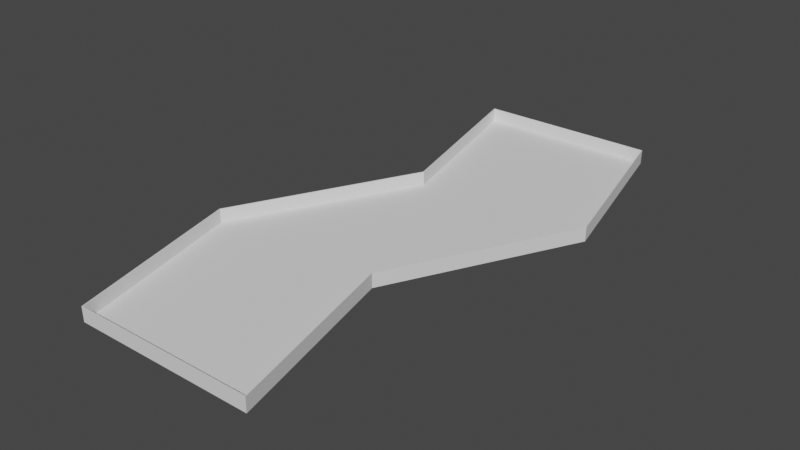 # Source: Level01.blend  (saved by Blender 3.1.7; exported with 4.5.12 LTS)
import bpy
from mathutils import Matrix  # noqa: F401  (used for matrix-valued properties, if any)

bpy.ops.wm.read_factory_settings(use_empty=True)
scene = bpy.context.scene
scene.name = 'Scene'

# ---- collections
col_collection = bpy.data.collections.new('Collection'); scene.collection.children.link(col_collection)

# ---- world
world_world = bpy.data.worlds.new('World'); scene.world = world_world
world_world.use_nodes = True; world_world.node_tree.nodes.clear()
_N = world_world.node_tree.nodes; _L = world_world.node_tree.links
n0 = _N.new('ShaderNodeOutputWorld'); n0.name = 'World Output'; n0.location = (300, 300)
n1 = _N.new('ShaderNodeBackground'); n1.name = 'Background'; n1.location = (10, 300)
n1.inputs[0].default_value = (0.05088, 0.05088, 0.05088, 1.0)
_L.new(n1.outputs[0], n0.inputs[0])
n0.is_active_output = True
world_world.color = (0.05088, 0.05088, 0.05088)
world_world.use_sun_shadow = False
world_world.sun_shadow_jitter_overblur = 0.0

# ---- meshes
me_plane = bpy.data.meshes.new('Plane')
me_plane.from_pydata([(-1.0, -1.0, 0.0), (1.0, -1.0, 0.0), (-1.0, 5.0, 0.0), (1.0, 5.0, 0.0), (-0.5, 3.0, 0.0), (-1.5, 1.0, 0.0), (0.5, 1.0, 0.0), (1.5, 3.0, 0.0)], [], [(4, 7, 3, 2), (0, 1, 6, 5), (5, 6, 7, 4)])
_uv = me_plane.uv_layers.new(name='UVMap')
_uv.uv.foreach_set('vector', [0.0, 0.6667, 1.0, 0.6667, 1.0, 1.0, 0.0, 1.0, 0.0, 0.0, 1.0, 0.0, 1.0, 0.3333, 0.0, 0.3333, 0.0, 0.3333, 1.0, 0.3333, 1.0, 0.6667, 0.0, 0.6667])
me_plane.use_remesh_fix_poles = True
me_plane.use_remesh_preserve_attributes = False
me_plane.update()
me_plane_002 = bpy.data.meshes.new('Plane.002')
me_plane_002.from_pydata([(-1.0, -1.0, 0.0), (1.0, -1.0, 0.0), (-1.0, 5.0, 0.0), (1.0, 5.0, 0.0), (-0.5, 3.0, 0.0), (-1.5, 1.0, 0.0), (0.5, 1.0, 0.0), (1.5, 3.0, 0.0), (-1.0, -1.0, 0.0), (-1.5, 1.0, 0.0), (1.0, -1.0, 0.0), (1.0, 5.0, 0.0), (1.5, 3.0, 0.0), (-1.0, 5.0, 0.0), (-0.5, 3.0, 0.0), (0.5, 1.0, 0.0), (-1.0, -1.0, 0.15), (-1.5, 1.0, 0.15), (1.0, -1.0, 0.15), (1.0, 5.0, 0.15), (1.5, 3.0, 0.15), (-1.0, 5.0, 0.15), (-0.5, 3.0, 0.15), (0.5, 1.0, 0.15)], [], [(12, 20, 19, 11), (13, 21, 22, 14), (10, 18, 23, 15), (6, 15, 12, 7), (4, 14, 9, 5), (3, 11, 13, 2), (0, 8, 10, 1), (1, 10, 15, 6), (2, 13, 14, 4), (7, 12, 11, 3), (5, 9, 8, 0), (9, 17, 16, 8), (15, 23, 20, 12), (14, 22, 17, 9), (11, 19, 21, 13), (8, 16, 18, 10)])
_uv = me_plane_002.uv_layers.new(name='UVMap')
_uv.uv.foreach_set('vector', [1.0, 0.6667, 1.0, 0.6667, 1.0, 1.0, 1.0, 1.0, 0.0, 1.0, 0.0, 1.0, 0.0, 0.6667, 0.0, 0.6667, 1.0, 0.0, 1.0, 0.0, 1.0, 0.3333, 1.0, 0.3333, 1.0, 0.3333, 1.0, 0.3333, 1.0, 0.6667, 1.0, 0.6667, 0.0, 0.6667, 0.0, 0.6667, 0.0, 0.3333, 0.0, 0.3333, 1.0, 1.0, 1.0, 1.0, 0.0, 1.0, 0.0, 1.0, 0.0, 0.0, 0.0, 0.0, 1.0, 0.0, 1.0, 0.0, 1.0, 0.0, 1.0, 0.0, 1.0, 0.3333, 1.0, 0.3333, 0.0, 1.0, 0.0, 1.0, 0.0, 0.6667, 0.0, 0.6667, 1.0, 0.6667, 1.0, 0.6667, 1.0, 1.0, 1.0, 1.0, 0.0, 0.3333, 0.0, 0.3333, 0.0, 0.0, 0.0, 0.0, 0.0, 0.3333, 0.0, 0.3333, 0.0, 0.0, 0.0, 0.0, 1.0, 0.3333, 1.0, 0.3333, 1.0, 0.6667, 1.0, 0.6667, 0.0, 0.6667, 0.0, 0.6667, 0.0, 0.3333, 0.0, 0.3333, 1.0, 1.0, 1.0, 1.0, 0.0, 1.0, 0.0, 1.0, 0.0, 0.0, 0.0, 0.0, 1.0, 0.0, 1.0, 0.0])
me_plane_002.use_remesh_fix_poles = True
me_plane_002.use_remesh_preserve_attributes = False
me_plane_002.update()

# ---- objects
ob_plane = bpy.data.objects.new('Plane', me_plane)
ob_walls = bpy.data.objects.new('Walls', me_plane_002)

# ---- transforms, parenting, visibility, modifiers, constraints
ob_plane.location = (0.0, 0.0, 0.0)
ob_walls.location = (0.0, 0.0, 0.0)
_m = ob_walls.modifiers.new('Solidify', 'SOLIDIFY')

# ---- collection membership
col_collection.objects.link(ob_plane)
col_collection.objects.link(ob_walls)

# ---- scene / render settings (as saved in the file)
scene.frame_start = 1; scene.frame_end = 250; scene.frame_set(1)
scene.render.engine = 'BLENDER_EEVEE_NEXT'
scene.cycles.sampling_pattern = 'TABULATED_SOBOL'
scene.cycles.use_light_tree = False
scene.view_settings.view_transform = 'Filmic'
bpy.context.view_layer.update()

# ---- added for rendering (the .blend has no active camera and no usable light): camera, sun
cam_auto = bpy.data.cameras.new('AutoCamera')
cam_auto.lens = 50.0
cam_auto.sensor_width = 36.0
cam_auto.clip_end = 1000.0
ob_auto_camera = bpy.data.objects.new('AutoCamera', cam_auto)
scene.collection.objects.link(ob_auto_camera)
ob_auto_camera.location = (6.22963, -5.47556, 5.05371)
ob_auto_camera.rotation_euler = (1.09748, -7.21219e-08, 0.694738)
scene.camera = ob_auto_camera
light_auto_sun = bpy.data.lights.new('AutoSun', 'SUN')
light_auto_sun.energy = 3.0
light_auto_sun.angle = 0.0523599
ob_auto_sun = bpy.data.objects.new('AutoSun', light_auto_sun)
scene.collection.objects.link(ob_auto_sun)
ob_auto_sun.rotation_euler = (0.872665, 0.174533, 0.523599)
bpy.context.view_layer.update()

